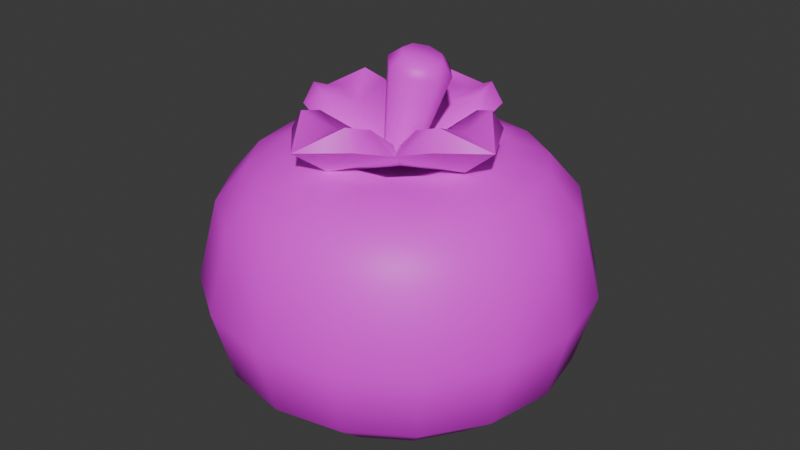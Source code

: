 # Source: tree2tomato3.blend  (saved by Blender 4.5.90; exported with 4.5.12 LTS)
import bpy
from mathutils import Matrix  # noqa: F401  (used for matrix-valued properties, if any)

bpy.ops.wm.read_factory_settings(use_empty=True)
scene = bpy.context.scene
scene.name = 'Scene'

# ---- collections
col_collection = bpy.data.collections.new('Collection'); scene.collection.children.link(col_collection)

# ---- images (referenced by path relative to the original .blend; pixels are not part of the script)
import os
ASSET_DIR = os.environ.get("B2B_ASSET_DIR", "")  # directory of the original .blend (textures are referenced by path, not embedded)
HERE = os.path.dirname(os.path.abspath(__file__))  # packed textures are extracted next to this script under _unpacked/

def load_image(name, relpath, width, height, colorspace="sRGB"):
    """Load a texture the original file referenced (path relative to the .blend, or extracted next to this script)."""
    p = next((c for c in (os.path.join(HERE, relpath), os.path.join(ASSET_DIR, relpath)) if relpath and os.path.exists(c)), "")
    if p:
        img = bpy.data.images.load(p, check_existing=True)
        img.name = name
    else:  # same state as the original file: an image datablock whose file is absent (Cycles renders it pink)
        img = bpy.data.images.new(name, width, height)
        img.source = "FILE"
        img.filepath = "//" + (relpath or name)
    img.colorspace_settings.name = colorspace
    return img
img_restaurantbits_texture_png = load_image('restaurantbits_texture.png', 'restaurantbits_texture.png', 1024, 1024, 'sRGB')

# ---- materials (node trees are filled in below, after node groups)
mat_restaurant_001 = bpy.data.materials.new('restaurant.001')
mat_restaurant_001.roughness = 0.5

# ---- material node trees
mat_restaurant_001.use_nodes = True; mat_restaurant_001.node_tree.nodes.clear()
_N = mat_restaurant_001.node_tree.nodes; _L = mat_restaurant_001.node_tree.links
n0 = _N.new('ShaderNodeBsdfPrincipled'); n0.name = 'Principled BSDF'; n0.location = (0, 300)
n0.inputs[3].default_value = 1.45
n0.inputs[27].default_value = (0.0, 0.0, 0.0, 1.0)
n0.inputs[28].default_value = 1.0
n1 = _N.new('ShaderNodeOutputMaterial'); n1.name = 'Material Output'; n1.location = (280, 300)
n2 = _N.new('ShaderNodeTexImage'); n2.name = 'Image Texture'; n2.location = (-480, 300)
n2.image = img_restaurantbits_texture_png
_L.new(n2.outputs[0], n0.inputs[0])
_L.new(n0.outputs[0], n1.inputs[0])
n1.is_active_output = True

# ---- world
world_world = bpy.data.worlds.new('World'); scene.world = world_world
world_world.use_nodes = True; world_world.node_tree.nodes.clear()
_N = world_world.node_tree.nodes; _L = world_world.node_tree.links
n0 = _N.new('ShaderNodeOutputWorld'); n0.name = 'World Output'; n0.location = (200, 100)
n1 = _N.new('ShaderNodeBackground'); n1.name = 'Background'; n1.location = (-200, 100)
n1.inputs[0].default_value = (0.05088, 0.05088, 0.05088, 1.0)
_L.new(n1.outputs[0], n0.inputs[0])
n0.is_active_output = True
world_world.color = (0.05088, 0.05088, 0.05088)
world_world.sun_shadow_jitter_overblur = 0.0

# ---- meshes
me_food_ingredient_tomato_sphere_005 = bpy.data.meshes.new('food_ingredient_tomato_Sphere.005')
me_food_ingredient_tomato_sphere_005.from_pydata([(0.9291, 0.7099, 5.758), (0.9291, 0.7707, 5.688), (0.9291, 0.773, 5.394), (0.9291, 0.5623, 5.277), (0.9777, 0.5527, 5.775), (1.034, 0.689, 5.758), (1.057, 0.7452, 5.688), (1.073, 0.782, 5.532), (1.058, 0.7473, 5.394), (1.024, 0.6636, 5.316), (0.9777, 0.5527, 5.277), (1.123, 0.6295, 5.758), (1.166, 0.6725, 5.688), (1.194, 0.7007, 5.532), (1.168, 0.6741, 5.394), (1.104, 0.6101, 5.316), (1.019, 0.5252, 5.277), (1.046, 0.4841, 5.775), (1.183, 0.5405, 5.758), (1.239, 0.5638, 5.688), (1.276, 0.579, 5.532), (1.241, 0.5647, 5.394), (1.157, 0.53, 5.316), (1.046, 0.4841, 5.277), (1.203, 0.4355, 5.758), (1.264, 0.4355, 5.688), (1.304, 0.4355, 5.532), (1.267, 0.4355, 5.394), (1.176, 0.4355, 5.316), (1.056, 0.4355, 5.277), (1.046, 0.387, 5.775), (1.183, 0.3305, 5.758), (1.239, 0.3073, 5.688), (1.276, 0.292, 5.532), (1.241, 0.3064, 5.394), (1.157, 0.3411, 5.316), (1.046, 0.387, 5.277), (1.123, 0.2415, 5.758), (1.166, 0.1985, 5.688), (1.194, 0.1704, 5.532), (1.168, 0.1969, 5.394), (1.104, 0.261, 5.316), (1.019, 0.3459, 5.277), (0.9777, 0.3183, 5.775), (1.034, 0.1821, 5.758), (1.057, 0.1259, 5.688), (1.073, 0.08907, 5.532), (1.058, 0.1238, 5.394), (1.024, 0.2075, 5.316), (0.9777, 0.3184, 5.277), (0.9291, 0.1612, 5.758), (0.9291, 0.1003, 5.688), (0.9291, 0.06052, 5.532), (0.9291, 0.09807, 5.394), (0.9291, 0.1887, 5.316), (0.9291, 0.3087, 5.277), (0.8806, 0.3183, 5.775), (0.8241, 0.1821, 5.758), (0.8009, 0.1259, 5.688), (0.7856, 0.08907, 5.532), (0.8, 0.1238, 5.394), (0.8347, 0.2075, 5.316), (0.8806, 0.3184, 5.277), (0.7351, 0.2415, 5.758), (0.6921, 0.1985, 5.688), (0.664, 0.1704, 5.532), (0.6905, 0.1969, 5.394), (0.7546, 0.261, 5.316), (0.8395, 0.3459, 5.277), (0.9291, 0.4355, 5.273), (0.8119, 0.387, 5.775), (0.6757, 0.3305, 5.758), (0.6195, 0.3073, 5.688), (0.5827, 0.292, 5.532), (0.6174, 0.3064, 5.394), (0.7011, 0.3411, 5.316), (0.812, 0.387, 5.277), (0.6548, 0.4355, 5.758), (0.5939, 0.4355, 5.688), (0.5541, 0.4355, 5.532), (0.5917, 0.4355, 5.394), (0.6823, 0.4355, 5.316), (0.8023, 0.4355, 5.277), (0.8119, 0.4841, 5.775), (0.6757, 0.5405, 5.758), (0.6195, 0.5638, 5.688), (0.5827, 0.579, 5.532), (0.6174, 0.5647, 5.394), (0.7011, 0.53, 5.316), (0.812, 0.4841, 5.277), (0.7351, 0.6295, 5.758), (0.6921, 0.6725, 5.688), (0.664, 0.7007, 5.532), (0.6905, 0.6741, 5.394), (0.7546, 0.6101, 5.316), (0.8395, 0.5252, 5.277), (0.8806, 0.5527, 5.775), (0.8241, 0.689, 5.758), (0.8009, 0.7452, 5.688), (0.7856, 0.782, 5.532), (0.8, 0.7473, 5.394), (0.8347, 0.6636, 5.316), (0.8806, 0.5527, 5.277), (0.9291, 0.8105, 5.532), (0.9291, 0.6824, 5.316), (0.9291, 0.4355, 5.714), (1.005, 0.6197, 5.786), (1.07, 0.5765, 5.786), (1.113, 0.5118, 5.786), (1.128, 0.4355, 5.786), (1.113, 0.3592, 5.786), (1.07, 0.2946, 5.786), (1.005, 0.2513, 5.786), (0.9291, 0.2362, 5.786), (0.8528, 0.2513, 5.786), (0.7882, 0.2946, 5.786), (0.745, 0.3592, 5.786), (0.7298, 0.4355, 5.786), (0.745, 0.5118, 5.786), (0.7882, 0.5765, 5.786), (0.8528, 0.6197, 5.786), (0.9291, 0.6349, 5.786), (0.9241, 0.4703, 5.761), (0.9578, 0.4354, 5.752), (0.9241, 0.4004, 5.761), (0.8904, 0.4354, 5.77), (0.9935, 0.4703, 5.959), (0.9955, 0.49, 5.936), (1.013, 0.4498, 5.954), (1.026, 0.458, 5.927), (1.013, 0.4209, 5.954), (1.026, 0.4127, 5.927), (0.9935, 0.4004, 5.959), (0.9955, 0.3807, 5.936), (0.9657, 0.4004, 5.967), (0.9519, 0.3807, 5.948), (0.9459, 0.4209, 5.973), (0.921, 0.4127, 5.956), (0.9459, 0.4498, 5.973), (0.921, 0.458, 5.956), (0.9657, 0.4703, 5.967), (0.9519, 0.49, 5.948), (0.9322, 0.435, 5.744), (0.9577, 0.5991, 5.781), (0.8504, 0.5458, 5.812), (0.9674, 0.6702, 5.834), (0.8756, 0.6218, 5.838), (0.895, 0.6125, 5.875), (1.04, 0.5147, 5.82), (1.038, 0.595, 5.844), (1.014, 0.5929, 5.88), (0.7671, 0.4621, 5.774), (0.8193, 0.3563, 5.812), (0.6944, 0.4741, 5.825), (0.7425, 0.3825, 5.834), (0.7507, 0.4035, 5.871), (0.7693, 0.5455, 5.834), (0.7703, 0.523, 5.871), (0.9039, 0.2714, 5.781), (1.009, 0.3251, 5.82), (0.8903, 0.2009, 5.834), (0.9817, 0.2494, 5.844), (0.9596, 0.2592, 5.88), (0.8188, 0.2762, 5.838), (0.8402, 0.2788, 5.875), (1.095, 0.4083, 5.787), (1.163, 0.397, 5.843), (1.115, 0.4887, 5.848), (1.104, 0.4682, 5.884), (1.088, 0.3257, 5.848), (1.084, 0.3487, 5.884), (0.9797, 0.4354, 5.964), (0.901, 0.2706, 5.853), (0.9553, 0.6008, 5.853), (1.093, 0.4086, 5.86), (0.7631, 0.4628, 5.847), (0.8875, 0.5048, 5.814), (0.8793, 0.5678, 5.861), (1.016, 0.5453, 5.866), (0.9916, 0.4877, 5.818), (0.8602, 0.3934, 5.813), (0.7958, 0.3872, 5.859), (0.8183, 0.524, 5.859), (0.8773, 0.4975, 5.813), (0.9716, 0.3661, 5.818), (0.9763, 0.3037, 5.866), (0.8396, 0.3262, 5.861), (0.8675, 0.3832, 5.814), (0.9989, 0.4775, 5.818), (1.06, 0.4843, 5.868), (1.037, 0.3475, 5.868), (0.9818, 0.3734, 5.818), (0.9202, 0.3742, 5.796), (0.9088, 0.3141, 5.837), (0.9403, 0.4964, 5.796), (0.9487, 0.557, 5.837), (0.9913, 0.4253, 5.798), (1.05, 0.4156, 5.842), (0.8692, 0.4454, 5.794), (0.8074, 0.4555, 5.832)], [], [(69, 3, 10), (104, 2, 8, 9), (103, 1, 6, 7), (4, 121, 96), (3, 104, 9, 10), (2, 103, 7, 8), (1, 0, 5, 6), (7, 6, 12, 13), (10, 9, 15, 16), (8, 7, 13, 14), (6, 5, 11, 12), (69, 10, 16), (9, 8, 14, 15), (16, 15, 22, 23), (14, 13, 20, 21), (12, 11, 18, 19), (110, 30, 111), (69, 16, 23), (15, 14, 21, 22), (13, 12, 19, 20), (19, 18, 24, 25), (30, 109, 17), (69, 23, 29), (22, 21, 27, 28), (20, 19, 25, 26), (114, 56, 115), (23, 22, 28, 29), (21, 20, 26, 27), (69, 29, 36), (28, 27, 34, 35), (26, 25, 32, 33), (112, 111, 43), (29, 28, 35, 36), (27, 26, 33, 34), (25, 24, 31, 32), (36, 35, 41, 42), (34, 33, 39, 40), (32, 31, 37, 38), (69, 36, 42), (35, 34, 40, 41), (33, 32, 38, 39), (42, 41, 48, 49), (40, 39, 46, 47), (38, 37, 44, 45), (69, 42, 49), (41, 40, 47, 48), (39, 38, 45, 46), (69, 49, 55), (48, 47, 53, 54), (46, 45, 51, 52), (120, 119, 96), (49, 48, 54, 55), (47, 46, 52, 53), (45, 44, 50, 51), (54, 53, 60, 61), (52, 51, 58, 59), (56, 113, 43), (55, 54, 61, 62), (53, 52, 59, 60), (51, 50, 57, 58), (69, 55, 62), (62, 61, 67, 68), (60, 59, 65, 66), (58, 57, 63, 64), (69, 62, 68), (61, 60, 66, 67), (59, 58, 64, 65), (66, 65, 73, 74), (64, 63, 71, 72), (105, 56, 43), (69, 68, 76), (67, 66, 74, 75), (65, 64, 72, 73), (68, 67, 75, 76), (69, 76, 82), (75, 74, 80, 81), (73, 72, 78, 79), (118, 83, 119), (76, 75, 81, 82), (74, 73, 79, 80), (72, 71, 77, 78), (83, 117, 70), (79, 78, 85, 86), (105, 83, 70), (82, 81, 88, 89), (80, 79, 86, 87), (78, 77, 84, 85), (69, 82, 89), (81, 80, 87, 88), (89, 88, 94, 95), (87, 86, 92, 93), (85, 84, 90, 91), (69, 89, 95), (88, 87, 93, 94), (86, 85, 91, 92), (105, 43, 30), (91, 90, 97, 98), (108, 107, 17), (69, 95, 102), (94, 93, 100, 101), (92, 91, 98, 99), (105, 17, 4), (95, 94, 101, 102), (93, 92, 99, 100), (69, 102, 3), (101, 100, 2, 104), (99, 98, 1, 103), (102, 101, 104, 3), (100, 99, 103, 2), (98, 97, 0, 1), (106, 4, 107), (97, 120, 121, 0), (90, 119, 120, 97), (84, 118, 119, 90), (77, 117, 118, 84), (71, 116, 117, 77), (63, 115, 116, 71), (57, 114, 115, 63), (50, 113, 114, 57), (44, 112, 113, 50), (37, 111, 112, 44), (31, 110, 111, 37), (24, 109, 110, 31), (18, 108, 109, 24), (11, 107, 108, 18), (5, 106, 107, 11), (0, 121, 106, 5), (120, 96, 121), (106, 121, 4), (105, 4, 96), (108, 17, 109), (110, 109, 30), (112, 43, 113), (114, 113, 56), (116, 70, 117), (118, 117, 83), (105, 30, 17), (116, 115, 70), (70, 115, 56), (43, 111, 30), (17, 107, 4), (96, 119, 83), (105, 96, 83), (105, 70, 56), (122, 141, 127), (123, 131, 133, 124), (124, 133, 135), (124, 135, 137, 125), (125, 137, 139), (125, 139, 141, 122), (122, 127, 129, 123), (123, 129, 131), (129, 127, 126, 128), (131, 129, 128, 130), (133, 131, 130, 132), (135, 133, 132, 134), (137, 135, 134, 136), (139, 137, 136, 138), (141, 139, 138, 140), (127, 141, 140, 126), (143, 149, 148), (143, 145, 149), (142, 148, 179), (173, 150, 145), (154, 152, 181, 155), (142, 158, 152), (143, 142, 144), (143, 146, 145), (148, 149, 150, 178), (145, 146, 147), (177, 195, 173, 147), (142, 179, 194), (195, 178, 150, 173), (149, 145, 150), (154, 151, 152), (151, 156, 144), (151, 153, 156), (142, 144, 183), (175, 157, 153), (199, 182, 157, 175), (142, 151, 144), (151, 142, 152), (151, 154, 153), (144, 156, 157, 182), (153, 154, 155), (181, 199, 175, 155), (161, 159, 185, 162), (142, 183, 198), (156, 153, 157), (146, 143, 144), (158, 163, 152), (158, 160, 163), (142, 152, 187), (172, 164, 160), (193, 186, 164, 172), (142, 143, 148), (158, 142, 159), (158, 161, 160), (152, 163, 164, 186), (160, 161, 162), (185, 193, 172, 162), (189, 197, 174, 168), (142, 187, 192), (163, 160, 164), (167, 165, 148), (165, 169, 159), (165, 166, 169), (142, 159, 191), (174, 170, 166), (142, 165, 159), (165, 142, 148), (166, 165, 167), (188, 142, 196), (166, 167, 168), (159, 169, 170, 190), (142, 191, 196), (197, 190, 170, 174), (169, 166, 170), (128, 126, 171), (126, 140, 171), (140, 138, 171), (138, 136, 171), (136, 134, 171), (134, 132, 171), (132, 130, 171), (130, 128, 171), (161, 158, 159), (184, 142, 192), (162, 172, 160), (159, 142, 184), (176, 142, 194), (147, 173, 145), (144, 142, 176), (148, 142, 188), (168, 174, 166), (167, 148, 189, 168), (180, 142, 198), (155, 175, 153), (152, 142, 180), (176, 177, 144), (178, 179, 148), (180, 181, 152), (182, 183, 144), (184, 185, 159), (186, 187, 152), (188, 189, 148), (190, 191, 159), (195, 177, 176, 194), (199, 181, 180, 198), (193, 185, 184, 192), (197, 189, 188, 196), (186, 193, 192, 187), (178, 195, 194, 179), (190, 197, 196, 191), (182, 199, 198, 183), (146, 144, 177, 147)])
me_food_ingredient_tomato_sphere_005.polygons.foreach_set('use_smooth', [True] * 256)
_k = set([(142, 143), (142, 144), (142, 148), (142, 151), (142, 152), (142, 158), (142, 159), (142, 165), (142, 176), (142, 179), (142, 180), (142, 183), (142, 184), (142, 187), (142, 188), (142, 191), (143, 145), (144, 146), (144, 156), (145, 146), (145, 147), (145, 149), (145, 150), (147, 177), (148, 149), (148, 167), (150, 178), (151, 153), (152, 154), (152, 163), (153, 154), (153, 155), (153, 156), (153, 157), (155, 181), (157, 182), (158, 160), (159, 161), (159, 169), (160, 161), (160, 162), (160, 163), (160, 164), (162, 185), (164, 186), (165, 166), (166, 167), (166, 168), (166, 169), (166, 170), (168, 189), (170, 190)])
me_food_ingredient_tomato_sphere_005.attributes.new('sharp_edge', 'BOOLEAN', 'EDGE').data.foreach_set('value', [ (min(e.vertices), max(e.vertices)) in _k for e in me_food_ingredient_tomato_sphere_005.edges])
_uv = me_food_ingredient_tomato_sphere_005.uv_layers.new(name='UVMap')
_uv.uv.foreach_set('vector', [0.9262, 0.2789, 0.9262, 0.2797, 0.9319, 0.2797, 0.9262, 0.2915, 0.9262, 0.3144, 0.9414, 0.3144, 0.9373, 0.2915, 0.9262, 0.3409, 0.9262, 0.3785, 0.9413, 0.3785, 0.9431, 0.3409, 0.9319, 0.3214, 0.9262, 0.3554, 0.9204, 0.3214, 0.9262, 0.2797, 0.9262, 0.2859, 0.9373, 0.2859, 0.9319, 0.2797, 0.9262, 0.3144, 0.9262, 0.3409, 0.9431, 0.3409, 0.9414, 0.3144, 0.9262, 0.3785, 0.9262, 0.4266, 0.9386, 0.4266, 0.9413, 0.3785, 0.9431, 0.3409, 0.9413, 0.3785, 0.9542, 0.3785, 0.9575, 0.3409, 0.9319, 0.2797, 0.9373, 0.2859, 0.9468, 0.2859, 0.9368, 0.2797, 0.9414, 0.3144, 0.9431, 0.3409, 0.9575, 0.3409, 0.9544, 0.3144, 0.9413, 0.3785, 0.9386, 0.4266, 0.9491, 0.4266, 0.9542, 0.3785, 0.9262, 0.2789, 0.9319, 0.2797, 0.9368, 0.2797, 0.9373, 0.2915, 0.9414, 0.3144, 0.9544, 0.3144, 0.9468, 0.2915, 0.9368, 0.2797, 0.9468, 0.2859, 0.9531, 0.2859, 0.94, 0.2797, 0.9544, 0.3144, 0.9575, 0.3409, 0.9672, 0.3409, 0.9631, 0.3144, 0.9542, 0.3785, 0.9491, 0.4266, 0.9562, 0.4266, 0.9628, 0.3785, 0.948, 0.3554, 0.94, 0.3214, 0.9428, 0.3554, 0.9262, 0.2789, 0.9368, 0.2797, 0.94, 0.2797, 0.9468, 0.2915, 0.9544, 0.3144, 0.9631, 0.3144, 0.9531, 0.2915, 0.9575, 0.3409, 0.9542, 0.3785, 0.9628, 0.3785, 0.9672, 0.3409, 0.9628, 0.3785, 0.9562, 0.4266, 0.9586, 0.4266, 0.9658, 0.3785, 0.94, 0.3214, 0.9497, 0.3554, 0.94, 0.3214, 0.9262, 0.2789, 0.94, 0.2797, 0.9412, 0.2797, 0.9531, 0.2915, 0.9631, 0.3144, 0.9661, 0.3144, 0.9554, 0.2915, 0.9672, 0.3409, 0.9628, 0.3785, 0.9658, 0.3785, 0.9705, 0.3409, 0.9171, 0.3554, 0.9204, 0.3214, 0.9095, 0.3554, 0.94, 0.2797, 0.9531, 0.2859, 0.9554, 0.2859, 0.9412, 0.2797, 0.9631, 0.3144, 0.9672, 0.3409, 0.9705, 0.3409, 0.9661, 0.3144, 0.9262, 0.2789, 0.9412, 0.2797, 0.94, 0.2797, 0.9554, 0.2915, 0.9661, 0.3144, 0.9631, 0.3144, 0.9531, 0.2915, 0.9705, 0.3409, 0.9658, 0.3785, 0.9628, 0.3785, 0.9672, 0.3409, 0.9352, 0.3554, 0.9428, 0.3554, 0.9319, 0.3214, 0.9412, 0.2797, 0.9554, 0.2859, 0.9531, 0.2859, 0.94, 0.2797, 0.9661, 0.3144, 0.9705, 0.3409, 0.9672, 0.3409, 0.9631, 0.3144, 0.9658, 0.3785, 0.9586, 0.4266, 0.9562, 0.4266, 0.9628, 0.3785, 0.94, 0.2797, 0.9531, 0.2859, 0.9468, 0.2859, 0.9368, 0.2797, 0.9631, 0.3144, 0.9672, 0.3409, 0.9575, 0.3409, 0.9544, 0.3144, 0.9628, 0.3785, 0.9562, 0.4266, 0.9491, 0.4266, 0.9542, 0.3785, 0.9262, 0.2789, 0.94, 0.2797, 0.9368, 0.2797, 0.9531, 0.2915, 0.9631, 0.3144, 0.9544, 0.3144, 0.9468, 0.2915, 0.9672, 0.3409, 0.9628, 0.3785, 0.9542, 0.3785, 0.9575, 0.3409, 0.9368, 0.2797, 0.9468, 0.2859, 0.9373, 0.2859, 0.9319, 0.2797, 0.9544, 0.3144, 0.9575, 0.3409, 0.9431, 0.3409, 0.9414, 0.3144, 0.9542, 0.3785, 0.9491, 0.4266, 0.9386, 0.4266, 0.9413, 0.3785, 0.9262, 0.2789, 0.9368, 0.2797, 0.9319, 0.2797, 0.9468, 0.2915, 0.9544, 0.3144, 0.9414, 0.3144, 0.9373, 0.2915, 0.9575, 0.3409, 0.9542, 0.3785, 0.9413, 0.3785, 0.9431, 0.3409, 0.9262, 0.2789, 0.9319, 0.2797, 0.9262, 0.2797, 0.9373, 0.2915, 0.9414, 0.3144, 0.9262, 0.3144, 0.9262, 0.2915, 0.9431, 0.3409, 0.9413, 0.3785, 0.9262, 0.3785, 0.9262, 0.3409, 0.9171, 0.3554, 0.9095, 0.3554, 0.9204, 0.3214, 0.9319, 0.2797, 0.9373, 0.2859, 0.9262, 0.2859, 0.9262, 0.2797, 0.9414, 0.3144, 0.9431, 0.3409, 0.9262, 0.3409, 0.9262, 0.3144, 0.9413, 0.3785, 0.9386, 0.4266, 0.9262, 0.4266, 0.9262, 0.3785, 0.9262, 0.2915, 0.9262, 0.3144, 0.9109, 0.3144, 0.915, 0.2915, 0.9262, 0.3409, 0.9262, 0.3785, 0.911, 0.3785, 0.9092, 0.3409, 0.9204, 0.3214, 0.9262, 0.3554, 0.9319, 0.3214, 0.9262, 0.2797, 0.9262, 0.2859, 0.915, 0.2859, 0.9204, 0.2797, 0.9262, 0.3144, 0.9262, 0.3409, 0.9092, 0.3409, 0.9109, 0.3144, 0.9262, 0.3785, 0.9262, 0.4266, 0.9137, 0.4266, 0.911, 0.3785, 0.9262, 0.2789, 0.9262, 0.2797, 0.9204, 0.2797, 0.9204, 0.2797, 0.915, 0.2859, 0.9055, 0.2859, 0.9155, 0.2797, 0.9109, 0.3144, 0.9092, 0.3409, 0.8948, 0.3409, 0.8979, 0.3144, 0.911, 0.3785, 0.9137, 0.4266, 0.9032, 0.4266, 0.8981, 0.3785, 0.9262, 0.2789, 0.9204, 0.2797, 0.9155, 0.2797, 0.915, 0.2915, 0.9109, 0.3144, 0.8979, 0.3144, 0.9055, 0.2915, 0.9092, 0.3409, 0.911, 0.3785, 0.8981, 0.3785, 0.8948, 0.3409, 0.8979, 0.3144, 0.8948, 0.3409, 0.8851, 0.3409, 0.8892, 0.3144, 0.8981, 0.3785, 0.9032, 0.4266, 0.8961, 0.4266, 0.8895, 0.3785, 0.9262, 0.2929, 0.9204, 0.3214, 0.9319, 0.3214, 0.9262, 0.2789, 0.9155, 0.2797, 0.9123, 0.2797, 0.9055, 0.2915, 0.8979, 0.3144, 0.8892, 0.3144, 0.8992, 0.2915, 0.8948, 0.3409, 0.8981, 0.3785, 0.8895, 0.3785, 0.8851, 0.3409, 0.9155, 0.2797, 0.9055, 0.2859, 0.8992, 0.2859, 0.9123, 0.2797, 0.9262, 0.2789, 0.9123, 0.2797, 0.9111, 0.2797, 0.8992, 0.2915, 0.8892, 0.3144, 0.8862, 0.3144, 0.8969, 0.2915, 0.8851, 0.3409, 0.8895, 0.3785, 0.8865, 0.3785, 0.8818, 0.3409, 0.9044, 0.3554, 0.9123, 0.3214, 0.9095, 0.3554, 0.9123, 0.2797, 0.8992, 0.2859, 0.8969, 0.2859, 0.9111, 0.2797, 0.8892, 0.3144, 0.8851, 0.3409, 0.8818, 0.3409, 0.8862, 0.3144, 0.8895, 0.3785, 0.8961, 0.4266, 0.8937, 0.4266, 0.8865, 0.3785, 0.9123, 0.3214, 0.9026, 0.3554, 0.9123, 0.3214, 0.8818, 0.3409, 0.8865, 0.3785, 0.8895, 0.3785, 0.8851, 0.3409, 0.9262, 0.2929, 0.9123, 0.3214, 0.9123, 0.3214, 0.9111, 0.2797, 0.8969, 0.2859, 0.8992, 0.2859, 0.9123, 0.2797, 0.8862, 0.3144, 0.8818, 0.3409, 0.8851, 0.3409, 0.8892, 0.3144, 0.8865, 0.3785, 0.8937, 0.4266, 0.8961, 0.4266, 0.8895, 0.3785, 0.9262, 0.2789, 0.9111, 0.2797, 0.9123, 0.2797, 0.8969, 0.2915, 0.8862, 0.3144, 0.8892, 0.3144, 0.8992, 0.2915, 0.9123, 0.2797, 0.8992, 0.2859, 0.9055, 0.2859, 0.9155, 0.2797, 0.8892, 0.3144, 0.8851, 0.3409, 0.8948, 0.3409, 0.8979, 0.3144, 0.8895, 0.3785, 0.8961, 0.4266, 0.9032, 0.4266, 0.8981, 0.3785, 0.9262, 0.2789, 0.9123, 0.2797, 0.9155, 0.2797, 0.8992, 0.2915, 0.8892, 0.3144, 0.8979, 0.3144, 0.9055, 0.2915, 0.8851, 0.3409, 0.8895, 0.3785, 0.8981, 0.3785, 0.8948, 0.3409, 0.9262, 0.2929, 0.9319, 0.3214, 0.94, 0.3214, 0.8981, 0.3785, 0.9032, 0.4266, 0.9137, 0.4266, 0.911, 0.3785, 0.948, 0.3554, 0.9428, 0.3554, 0.94, 0.3214, 0.9262, 0.2789, 0.9155, 0.2797, 0.9204, 0.2797, 0.9055, 0.2915, 0.8979, 0.3144, 0.9109, 0.3144, 0.915, 0.2915, 0.8948, 0.3409, 0.8981, 0.3785, 0.911, 0.3785, 0.9092, 0.3409, 0.9262, 0.2929, 0.94, 0.3214, 0.9319, 0.3214, 0.9155, 0.2797, 0.9055, 0.2859, 0.915, 0.2859, 0.9204, 0.2797, 0.8979, 0.3144, 0.8948, 0.3409, 0.9092, 0.3409, 0.9109, 0.3144, 0.9262, 0.2789, 0.9204, 0.2797, 0.9262, 0.2797, 0.915, 0.2915, 0.9109, 0.3144, 0.9262, 0.3144, 0.9262, 0.2915, 0.9092, 0.3409, 0.911, 0.3785, 0.9262, 0.3785, 0.9262, 0.3409, 0.9204, 0.2797, 0.915, 0.2859, 0.9262, 0.2859, 0.9262, 0.2797, 0.9109, 0.3144, 0.9092, 0.3409, 0.9262, 0.3409, 0.9262, 0.3144, 0.911, 0.3785, 0.9137, 0.4266, 0.9262, 0.4266, 0.9262, 0.3785, 0.9352, 0.3554, 0.9319, 0.3214, 0.9428, 0.3554, 0.9137, 0.4266, 0.9171, 0.371, 0.9262, 0.371, 0.9262, 0.4266, 0.9032, 0.4266, 0.9095, 0.371, 0.9171, 0.371, 0.9137, 0.4266, 0.8961, 0.4266, 0.9044, 0.371, 0.9095, 0.371, 0.9032, 0.4266, 0.8937, 0.4266, 0.9026, 0.371, 0.9044, 0.371, 0.8961, 0.4266, 0.8961, 0.4266, 0.9044, 0.371, 0.9026, 0.371, 0.8937, 0.4266, 0.9032, 0.4266, 0.9095, 0.371, 0.9044, 0.371, 0.8961, 0.4266, 0.9137, 0.4266, 0.9171, 0.371, 0.9095, 0.371, 0.9032, 0.4266, 0.9262, 0.4266, 0.9262, 0.371, 0.9171, 0.371, 0.9137, 0.4266, 0.9386, 0.4266, 0.9352, 0.371, 0.9262, 0.371, 0.9262, 0.4266, 0.9491, 0.4266, 0.9428, 0.371, 0.9352, 0.371, 0.9386, 0.4266, 0.9562, 0.4266, 0.948, 0.371, 0.9428, 0.371, 0.9491, 0.4266, 0.9586, 0.4266, 0.9497, 0.371, 0.948, 0.371, 0.9562, 0.4266, 0.9562, 0.4266, 0.948, 0.371, 0.9497, 0.371, 0.9586, 0.4266, 0.9491, 0.4266, 0.9428, 0.371, 0.948, 0.371, 0.9562, 0.4266, 0.9386, 0.4266, 0.9352, 0.371, 0.9428, 0.371, 0.9491, 0.4266, 0.9262, 0.4266, 0.9262, 0.371, 0.9352, 0.371, 0.9386, 0.4266, 0.9171, 0.3554, 0.9204, 0.3214, 0.9262, 0.3554, 0.9352, 0.3554, 0.9262, 0.3554, 0.9319, 0.3214, 0.9262, 0.2929, 0.9319, 0.3214, 0.9204, 0.3214, 0.948, 0.3554, 0.94, 0.3214, 0.9497, 0.3554, 0.948, 0.3554, 0.9497, 0.3554, 0.94, 0.3214, 0.9352, 0.3554, 0.9319, 0.3214, 0.9262, 0.3554, 0.9171, 0.3554, 0.9262, 0.3554, 0.9204, 0.3214, 0.9044, 0.3554, 0.9123, 0.3214, 0.9026, 0.3554, 0.9044, 0.3554, 0.9026, 0.3554, 0.9123, 0.3214, 0.9262, 0.2929, 0.94, 0.3214, 0.94, 0.3214, 0.9044, 0.3554, 0.9095, 0.3554, 0.9123, 0.3214, 0.9123, 0.3214, 0.9095, 0.3554, 0.9204, 0.3214, 0.9319, 0.3214, 0.9428, 0.3554, 0.94, 0.3214, 0.94, 0.3214, 0.9428, 0.3554, 0.9319, 0.3214, 0.9204, 0.3214, 0.9095, 0.3554, 0.9123, 0.3214, 0.9262, 0.2929, 0.9204, 0.3214, 0.9123, 0.3214, 0.9262, 0.2929, 0.9123, 0.3214, 0.9204, 0.3214, 0.1931, 0.2985, 0.1961, 0.3691, 0.2007, 0.3645, 0.1967, 0.2949, 0.204, 0.3613, 0.2007, 0.3645, 0.1931, 0.2985, 0.1931, 0.2985, 0.2007, 0.3645, 0.1961, 0.3691, 0.1931, 0.2985, 0.1961, 0.3691, 0.1927, 0.3724, 0.1895, 0.302, 0.1895, 0.302, 0.1927, 0.3724, 0.1927, 0.3724, 0.1895, 0.302, 0.1927, 0.3724, 0.1961, 0.3691, 0.1931, 0.2985, 0.1931, 0.2985, 0.2007, 0.3645, 0.204, 0.3613, 0.1967, 0.2949, 0.1967, 0.2949, 0.204, 0.3613, 0.204, 0.3613, 0.204, 0.3788, 0.2007, 0.382, 0.2005, 0.4461, 0.2026, 0.444, 0.204, 0.3788, 0.204, 0.3788, 0.2026, 0.444, 0.2026, 0.444, 0.2007, 0.382, 0.204, 0.3788, 0.2026, 0.444, 0.2005, 0.4461, 0.1961, 0.3866, 0.2007, 0.382, 0.2005, 0.4461, 0.1975, 0.4491, 0.1927, 0.3898, 0.1961, 0.3866, 0.1975, 0.4491, 0.1954, 0.4511, 0.1927, 0.3898, 0.1927, 0.3898, 0.1954, 0.4511, 0.1954, 0.4511, 0.1961, 0.3866, 0.1927, 0.3898, 0.1954, 0.4511, 0.1975, 0.4491, 0.2007, 0.382, 0.1961, 0.3866, 0.1975, 0.4491, 0.2005, 0.4461, 0.1868, 0.3081, 0.1955, 0.324, 0.1956, 0.3178, 0.1868, 0.3081, 0.1879, 0.3214, 0.1955, 0.324, 0.1841, 0.3373, 0.1956, 0.3563, 0.1904, 0.3558, 0.1866, 0.3648, 0.1929, 0.4444, 0.1879, 0.3599, 0.1637, 0.36, 0.172, 0.3545, 0.1695, 0.3661, 0.1646, 0.3692, 0.1841, 0.2988, 0.181, 0.3081, 0.172, 0.316, 0.1868, 0.3081, 0.1841, 0.2988, 0.1753, 0.316, 0.1868, 0.3081, 0.178, 0.3224, 0.1879, 0.3214, 0.1956, 0.3563, 0.1955, 0.3625, 0.1929, 0.3714, 0.1931, 0.3679, 0.1879, 0.3599, 0.178, 0.3609, 0.1801, 0.3702, 0.1784, 0.4397, 0.1858, 0.4337, 0.1866, 0.4378, 0.1801, 0.4432, 0.1841, 0.3373, 0.1904, 0.4289, 0.1849, 0.3504, 0.1858, 0.3607, 0.1931, 0.441, 0.1929, 0.4444, 0.1866, 0.3648, 0.1955, 0.3625, 0.1879, 0.3599, 0.1929, 0.3714, 0.1637, 0.3216, 0.1664, 0.3065, 0.172, 0.316, 0.1664, 0.3065, 0.1666, 0.3216, 0.1753, 0.316, 0.1664, 0.3065, 0.1586, 0.3192, 0.1666, 0.3216, 0.1841, 0.3373, 0.1753, 0.3545, 0.1782, 0.3548, 0.1659, 0.3632, 0.1667, 0.4422, 0.1586, 0.3576, 0.1707, 0.3595, 0.1719, 0.4392, 0.1667, 0.4422, 0.1659, 0.3632, 0.1841, 0.2988, 0.1664, 0.3065, 0.1753, 0.316, 0.1664, 0.3065, 0.1841, 0.2988, 0.172, 0.316, 0.1664, 0.3065, 0.1637, 0.3216, 0.1586, 0.3192, 0.1753, 0.3545, 0.1666, 0.36, 0.1667, 0.3692, 0.1719, 0.3661, 0.1586, 0.3576, 0.1637, 0.36, 0.1646, 0.3692, 0.1695, 0.4392, 0.1707, 0.4325, 0.1659, 0.4362, 0.1646, 0.4422, 0.1894, 0.3625, 0.1923, 0.3563, 0.1888, 0.3679, 0.187, 0.3714, 0.1841, 0.3373, 0.1782, 0.4278, 0.1773, 0.3499, 0.1666, 0.36, 0.1586, 0.3576, 0.1667, 0.3692, 0.178, 0.3224, 0.1868, 0.3081, 0.1753, 0.316, 0.181, 0.3081, 0.1719, 0.3224, 0.172, 0.316, 0.181, 0.3081, 0.1796, 0.3214, 0.1719, 0.3224, 0.1841, 0.3373, 0.172, 0.3545, 0.1771, 0.3548, 0.1807, 0.3648, 0.1742, 0.4432, 0.1796, 0.3599, 0.1816, 0.3607, 0.1741, 0.4397, 0.1742, 0.4432, 0.1807, 0.3648, 0.1841, 0.2988, 0.1868, 0.3081, 0.1956, 0.3178, 0.181, 0.3081, 0.1841, 0.2988, 0.1923, 0.3178, 0.181, 0.3081, 0.1894, 0.324, 0.1796, 0.3214, 0.172, 0.3545, 0.1719, 0.3609, 0.1742, 0.3702, 0.1741, 0.3666, 0.1796, 0.3599, 0.1894, 0.3625, 0.187, 0.3714, 0.1888, 0.441, 0.1816, 0.4337, 0.1807, 0.4378, 0.187, 0.4444, 0.1978, 0.4415, 0.1967, 0.4349, 0.2013, 0.4394, 0.2025, 0.4454, 0.1841, 0.3373, 0.1771, 0.4279, 0.1828, 0.3504, 0.1719, 0.3609, 0.1796, 0.3599, 0.1742, 0.3702, 0.2036, 0.3248, 0.2015, 0.3096, 0.1956, 0.3178, 0.2015, 0.3096, 0.2008, 0.3248, 0.1923, 0.3178, 0.2015, 0.3096, 0.2089, 0.3236, 0.2008, 0.3248, 0.1841, 0.3373, 0.1923, 0.3563, 0.1894, 0.3559, 0.2013, 0.3663, 0.2004, 0.4454, 0.2089, 0.3621, 0.1841, 0.2988, 0.2015, 0.3096, 0.1923, 0.3178, 0.2015, 0.3096, 0.1841, 0.2988, 0.1956, 0.3178, 0.2089, 0.3236, 0.2015, 0.3096, 0.2036, 0.3248, 0.1912, 0.4289, 0.1841, 0.4103, 0.1904, 0.424, 0.2089, 0.3621, 0.2036, 0.3633, 0.2025, 0.3724, 0.1923, 0.3563, 0.2008, 0.3633, 0.2004, 0.3724, 0.1953, 0.3684, 0.1841, 0.3373, 0.1894, 0.4289, 0.1904, 0.351, 0.1967, 0.3618, 0.1953, 0.4415, 0.2004, 0.4454, 0.2013, 0.3663, 0.2008, 0.3633, 0.2089, 0.3621, 0.2004, 0.3724, 0.2026, 0.444, 0.2005, 0.4461, 0.199, 0.4477, 0.2005, 0.4461, 0.1975, 0.4491, 0.199, 0.4477, 0.1975, 0.4491, 0.1954, 0.4511, 0.199, 0.4477, 0.1954, 0.4511, 0.1954, 0.4511, 0.199, 0.4477, 0.1954, 0.4511, 0.1975, 0.4491, 0.199, 0.4477, 0.1975, 0.4491, 0.2005, 0.4461, 0.199, 0.4477, 0.2005, 0.4461, 0.2026, 0.444, 0.199, 0.4477, 0.2026, 0.444, 0.2026, 0.444, 0.199, 0.4477, 0.1894, 0.324, 0.181, 0.3081, 0.1923, 0.3178, 0.1883, 0.4289, 0.1841, 0.4103, 0.1828, 0.4235, 0.187, 0.4444, 0.1807, 0.4378, 0.1796, 0.4329, 0.1923, 0.3563, 0.1841, 0.3373, 0.1883, 0.3558, 0.1793, 0.4279, 0.1841, 0.4103, 0.1849, 0.4235, 0.1801, 0.4432, 0.1866, 0.4378, 0.1879, 0.4329, 0.1753, 0.3545, 0.1841, 0.3373, 0.1793, 0.3548, 0.1956, 0.3563, 0.1841, 0.3373, 0.1912, 0.3559, 0.2025, 0.4454, 0.2013, 0.4394, 0.2089, 0.4351, 0.2036, 0.3633, 0.1956, 0.3563, 0.1978, 0.3684, 0.2025, 0.3724, 0.1764, 0.4278, 0.1841, 0.4103, 0.1773, 0.4229, 0.1646, 0.4422, 0.1659, 0.4362, 0.1586, 0.4307, 0.172, 0.3545, 0.1841, 0.3373, 0.1764, 0.3548, 0.1793, 0.3548, 0.1784, 0.3666, 0.1753, 0.3545, 0.1931, 0.3679, 0.1904, 0.3558, 0.1956, 0.3563, 0.1764, 0.3548, 0.1695, 0.3661, 0.172, 0.3545, 0.1719, 0.3661, 0.1782, 0.3548, 0.1753, 0.3545, 0.1883, 0.3558, 0.1888, 0.3679, 0.1923, 0.3563, 0.1741, 0.3666, 0.1771, 0.3548, 0.172, 0.3545, 0.1912, 0.3559, 0.1978, 0.3684, 0.1956, 0.3563, 0.1953, 0.3684, 0.1894, 0.3559, 0.1923, 0.3563, 0.1858, 0.4337, 0.1784, 0.4397, 0.1793, 0.4279, 0.1849, 0.4235, 0.1707, 0.4325, 0.1695, 0.4392, 0.1764, 0.4278, 0.1773, 0.4229, 0.1816, 0.4337, 0.1888, 0.441, 0.1883, 0.4289, 0.1828, 0.4235, 0.1967, 0.4349, 0.1978, 0.4415, 0.1912, 0.4289, 0.1904, 0.424, 0.1741, 0.4397, 0.1816, 0.3607, 0.1828, 0.3504, 0.1771, 0.4279, 0.1931, 0.441, 0.1858, 0.3607, 0.1849, 0.3504, 0.1904, 0.4289, 0.1953, 0.4415, 0.1967, 0.3618, 0.1904, 0.351, 0.1894, 0.4289, 0.1719, 0.4392, 0.1707, 0.3595, 0.1773, 0.3499, 0.1782, 0.4278, 0.178, 0.3609, 0.1753, 0.3545, 0.1784, 0.3666, 0.1801, 0.3702])
me_food_ingredient_tomato_sphere_005.materials.append(mat_restaurant_001)
me_food_ingredient_tomato_sphere_005.update()
me_food_ingredient_tomato_sphere_005.normals_split_custom_set([tuple(v) for v in zip(*[iter([5.938e-10, 7.422e-10, -1.0, 3.605e-09, 0.1897, -0.9818, 0.07261, 0.1753, -0.9818, 6.328e-07, 0.5075, -0.8617, 7.574e-07, 0.8554, -0.518, 0.3273, 0.7903, -0.518, 0.1942, 0.4688, -0.8617, 2.27e-07, 1.0, -0.007829, 4.062e-08, 0.8915, 0.453, 0.3412, 0.8236, 0.453, 0.3827, 0.9239, -0.00783, -0.0974, -0.2351, 0.9671, -1.146e-06, 0.1398, 0.9902, 0.0974, -0.2351, 0.9671, 3.605e-09, 0.1897, -0.9818, 6.328e-07, 0.5075, -0.8617, 0.1942, 0.4688, -0.8617, 0.07261, 0.1753, -0.9818, 7.574e-07, 0.8554, -0.518, 2.27e-07, 1.0, -0.007829, 0.3827, 0.9239, -0.00783, 0.3273, 0.7903, -0.518, 4.062e-08, 0.8915, 0.453, -9.468e-07, 0.5928, 0.8054, 0.2268, 0.5476, 0.8054, 0.3412, 0.8236, 0.453, 0.3827, 0.9239, -0.00783, 0.3412, 0.8236, 0.453, 0.6304, 0.6304, 0.453, 0.7071, 0.7071, -0.007829, 0.07261, 0.1753, -0.9818, 0.1942, 0.4688, -0.8617, 0.3588, 0.3588, -0.8617, 0.1342, 0.1342, -0.9818, 0.3273, 0.7903, -0.518, 0.3827, 0.9239, -0.00783, 0.7071, 0.7071, -0.007829, 0.6049, 0.6049, -0.518, 0.3412, 0.8236, 0.453, 0.2268, 0.5476, 0.8054, 0.4192, 0.4192, 0.8054, 0.6304, 0.6304, 0.453, 5.938e-10, 7.422e-10, -1.0, 0.07261, 0.1753, -0.9818, 0.1342, 0.1342, -0.9818, 0.1942, 0.4688, -0.8617, 0.3273, 0.7903, -0.518, 0.6049, 0.6049, -0.518, 0.3588, 0.3588, -0.8617, 0.1342, 0.1342, -0.9818, 0.3588, 0.3588, -0.8617, 0.4688, 0.1942, -0.8617, 0.1753, 0.07261, -0.9818, 0.6049, 0.6049, -0.518, 0.7071, 0.7071, -0.007829, 0.9239, 0.3827, -0.007829, 0.7903, 0.3273, -0.518, 0.6304, 0.6304, 0.453, 0.4192, 0.4192, 0.8054, 0.5476, 0.2268, 0.8054, 0.8236, 0.3412, 0.453, 0.1264, -0.05237, 0.9906, -0.2351, 0.09739, 0.9671, 0.09886, -0.09887, 0.9902, 5.938e-10, 7.422e-10, -1.0, 0.1342, 0.1342, -0.9818, 0.1753, 0.07261, -0.9818, 0.3588, 0.3588, -0.8617, 0.6049, 0.6049, -0.518, 0.7903, 0.3273, -0.518, 0.4688, 0.1942, -0.8617, 0.7071, 0.7071, -0.007829, 0.6304, 0.6304, 0.453, 0.8236, 0.3412, 0.453, 0.9239, 0.3827, -0.007829, 0.8236, 0.3412, 0.453, 0.5476, 0.2268, 0.8054, 0.5928, -4.258e-07, 0.8054, 0.8915, -1.219e-07, 0.453, -0.2351, 0.09739, 0.9671, 0.1398, -2.898e-07, 0.9902, -0.2352, -0.09739, 0.9671, 5.938e-10, 7.422e-10, -1.0, 0.1753, 0.07261, -0.9818, 0.1897, 7.511e-10, -0.9818, 0.4688, 0.1942, -0.8617, 0.7903, 0.3273, -0.518, 0.8554, -6.018e-07, -0.518, 0.5075, -2.659e-07, -0.8617, 0.9239, 0.3827, -0.007829, 0.8236, 0.3412, 0.453, 0.8915, -1.219e-07, 0.453, 1.0, -3.353e-07, -0.007831, -0.05236, -0.1264, 0.9906, 0.0974, 0.2351, 0.9671, -0.09886, -0.09887, 0.9902, 0.1753, 0.07261, -0.9818, 0.4688, 0.1942, -0.8617, 0.5075, -2.659e-07, -0.8617, 0.1897, 7.511e-10, -0.9818, 0.7903, 0.3273, -0.518, 0.9239, 0.3827, -0.007829, 1.0, -3.353e-07, -0.007831, 0.8554, -6.018e-07, -0.518, 5.938e-10, 7.422e-10, -1.0, 0.1897, 7.511e-10, -0.9818, 0.1753, -0.07261, -0.9818, 0.5075, -2.659e-07, -0.8617, 0.8554, -6.018e-07, -0.518, 0.7903, -0.3273, -0.518, 0.4688, -0.1942, -0.8617, 1.0, -3.353e-07, -0.007831, 0.8915, -1.219e-07, 0.453, 0.8236, -0.3412, 0.453, 0.9239, -0.3827, -0.00783, 0.05236, -0.1264, 0.9906, 0.09886, -0.09887, 0.9902, -0.0974, 0.2351, 0.9671, 0.1897, 7.511e-10, -0.9818, 0.5075, -2.659e-07, -0.8617, 0.4688, -0.1942, -0.8617, 0.1753, -0.07261, -0.9818, 0.8554, -6.018e-07, -0.518, 1.0, -3.353e-07, -0.007831, 0.9239, -0.3827, -0.00783, 0.7903, -0.3273, -0.518, 0.8915, -1.219e-07, 0.453, 0.5928, -4.258e-07, 0.8054, 0.5476, -0.2268, 0.8054, 0.8236, -0.3412, 0.453, 0.1753, -0.07261, -0.9818, 0.4688, -0.1942, -0.8617, 0.3588, -0.3588, -0.8617, 0.1342, -0.1342, -0.9818, 0.7903, -0.3273, -0.518, 0.9239, -0.3827, -0.00783, 0.7071, -0.7071, -0.00783, 0.6049, -0.6049, -0.518, 0.8236, -0.3412, 0.453, 0.5476, -0.2268, 0.8054, 0.4192, -0.4191, 0.8054, 0.6304, -0.6304, 0.453, 5.938e-10, 7.422e-10, -1.0, 0.1753, -0.07261, -0.9818, 0.1342, -0.1342, -0.9818, 0.4688, -0.1942, -0.8617, 0.7903, -0.3273, -0.518, 0.6049, -0.6049, -0.518, 0.3588, -0.3588, -0.8617, 0.9239, -0.3827, -0.00783, 0.8236, -0.3412, 0.453, 0.6304, -0.6304, 0.453, 0.7071, -0.7071, -0.00783, 0.1342, -0.1342, -0.9818, 0.3588, -0.3588, -0.8617, 0.1942, -0.4688, -0.8617, 0.07261, -0.1753, -0.9818, 0.6049, -0.6049, -0.518, 0.7071, -0.7071, -0.00783, 0.3827, -0.9239, -0.00783, 0.3273, -0.7903, -0.518, 0.6304, -0.6304, 0.453, 0.4192, -0.4191, 0.8054, 0.2268, -0.5476, 0.8054, 0.3412, -0.8236, 0.453, 5.938e-10, 7.422e-10, -1.0, 0.1342, -0.1342, -0.9818, 0.07261, -0.1753, -0.9818, 0.3588, -0.3588, -0.8617, 0.6049, -0.6049, -0.518, 0.3273, -0.7903, -0.518, 0.1942, -0.4688, -0.8617, 0.7071, -0.7071, -0.00783, 0.6304, -0.6304, 0.453, 0.3412, -0.8236, 0.453, 0.3827, -0.9239, -0.00783, 5.938e-10, 7.422e-10, -1.0, 0.07261, -0.1753, -0.9818, 2.103e-09, -0.1897, -0.9818, 0.1942, -0.4688, -0.8617, 0.3273, -0.7903, -0.518, -7.289e-07, -0.8554, -0.518, -6.033e-07, -0.5075, -0.8617, 0.3827, -0.9239, -0.00783, 0.3412, -0.8236, 0.453, 4.062e-08, -0.8915, 0.453, -1.548e-07, -1.0, -0.007829, -0.05236, 0.1264, 0.9906, -0.09886, 0.09887, 0.9902, 0.0974, -0.2351, 0.9671, 0.07261, -0.1753, -0.9818, 0.1942, -0.4688, -0.8617, -6.033e-07, -0.5075, -0.8617, 2.103e-09, -0.1897, -0.9818, 0.3273, -0.7903, -0.518, 0.3827, -0.9239, -0.00783, -1.548e-07, -1.0, -0.007829, -7.289e-07, -0.8554, -0.518, 0.3412, -0.8236, 0.453, 0.2268, -0.5476, 0.8054, 9.418e-07, -0.5928, 0.8054, 4.062e-08, -0.8915, 0.453, -6.033e-07, -0.5075, -0.8617, -7.289e-07, -0.8554, -0.518, -0.3274, -0.7903, -0.518, -0.1942, -0.4688, -0.8617, -1.548e-07, -1.0, -0.007829, 4.062e-08, -0.8915, 0.453, -0.3412, -0.8236, 0.453, -0.3827, -0.9239, -0.007831, 0.0974, 0.2351, 0.9671, 1.172e-06, -0.1398, 0.9902, -0.0974, 0.2351, 0.9671, 2.103e-09, -0.1897, -0.9818, -6.033e-07, -0.5075, -0.8617, -0.1942, -0.4688, -0.8617, -0.07261, -0.1753, -0.9818, -7.289e-07, -0.8554, -0.518, -1.548e-07, -1.0, -0.007829, -0.3827, -0.9239, -0.007831, -0.3274, -0.7903, -0.518, 4.062e-08, -0.8915, 0.453, 9.418e-07, -0.5928, 0.8054, -0.2268, -0.5476, 0.8054, -0.3412, -0.8236, 0.453, 5.938e-10, 7.422e-10, -1.0, 2.103e-09, -0.1897, -0.9818, -0.07261, -0.1753, -0.9818, -0.07261, -0.1753, -0.9818, -0.1942, -0.4688, -0.8617, -0.3588, -0.3588, -0.8617, -0.1342, -0.1342, -0.9818, -0.3274, -0.7903, -0.518, -0.3827, -0.9239, -0.007831, -0.7071, -0.7071, -0.007832, -0.6049, -0.6049, -0.518, -0.3412, -0.8236, 0.453, -0.2268, -0.5476, 0.8054, -0.4192, -0.4191, 0.8054, -0.6304, -0.6304, 0.453, 5.938e-10, 7.422e-10, -1.0, -0.07261, -0.1753, -0.9818, -0.1342, -0.1342, -0.9818, -0.1942, -0.4688, -0.8617, -0.3274, -0.7903, -0.518, -0.6049, -0.6049, -0.518, -0.3588, -0.3588, -0.8617, -0.3827, -0.9239, -0.007831, -0.3412, -0.8236, 0.453, -0.6304, -0.6304, 0.453, -0.7071, -0.7071, -0.007832, -0.6049, -0.6049, -0.518, -0.7071, -0.7071, -0.007832, -0.9239, -0.3827, -0.007831, -0.7903, -0.3273, -0.518, -0.6304, -0.6304, 0.453, -0.4192, -0.4191, 0.8054, -0.5476, -0.2268, 0.8054, -0.8236, -0.3412, 0.453, 1.7e-07, -1.909e-07, 1.0, 0.0974, 0.2351, 0.9671, -0.0974, 0.2351, 0.9671, 5.938e-10, 7.422e-10, -1.0, -0.1342, -0.1342, -0.9818, -0.1753, -0.07261, -0.9818, -0.3588, -0.3588, -0.8617, -0.6049, -0.6049, -0.518, -0.7903, -0.3273, -0.518, -0.4688, -0.1942, -0.8617, -0.7071, -0.7071, -0.007832, -0.6304, -0.6304, 0.453, -0.8236, -0.3412, 0.453, -0.9239, -0.3827, -0.007831, -0.1342, -0.1342, -0.9818, -0.3588, -0.3588, -0.8617, -0.4688, -0.1942, -0.8617, -0.1753, -0.07261, -0.9818, 5.938e-10, 7.422e-10, -1.0, -0.1753, -0.07261, -0.9818, -0.1897, -5.558e-09, -0.9818, -0.4688, -0.1942, -0.8617, -0.7903, -0.3273, -0.518, -0.8554, 7.833e-07, -0.518, -0.5075, 5.134e-07, -0.8617, -0.9239, -0.3827, -0.007831, -0.8236, -0.3412, 0.453, -0.8915, 1.452e-06, 0.453, -1.0, 1.125e-06, -0.007831, -0.1264, 0.05237, 0.9906, 0.2351, -0.09739, 0.9671, -0.09886, 0.09887, 0.9902, -0.1753, -0.07261, -0.9818, -0.4688, -0.1942, -0.8617, -0.5075, 5.134e-07, -0.8617, -0.1897, -5.558e-09, -0.9818, -0.7903, -0.3273, -0.518, -0.9239, -0.3827, -0.007831, -1.0, 1.125e-06, -0.007831, -0.8554, 7.833e-07, -0.518, -0.8236, -0.3412, 0.453, -0.5476, -0.2268, 0.8054, -0.5928, 5.761e-07, 0.8054, -0.8915, 1.452e-06, 0.453, 0.2351, -0.09739, 0.9671, -0.1398, -2.67e-07, 0.9902, 0.2352, 0.09739, 0.9671, -1.0, 1.125e-06, -0.007831, -0.8915, 1.452e-06, 0.453, -0.8236, 0.3412, 0.453, -0.9239, 0.3827, -0.00783, 1.7e-07, -1.909e-07, 1.0, 0.2351, -0.09739, 0.9671, 0.2352, 0.09739, 0.9671, -0.1897, -5.558e-09, -0.9818, -0.5075, 5.134e-07, -0.8617, -0.4688, 0.1942, -0.8617, -0.1753, 0.07261, -0.9818, -0.8554, 7.833e-07, -0.518, -1.0, 1.125e-06, -0.007831, -0.9239, 0.3827, -0.00783, -0.7903, 0.3273, -0.518, -0.8915, 1.452e-06, 0.453, -0.5928, 5.761e-07, 0.8054, -0.5476, 0.2268, 0.8054, -0.8236, 0.3412, 0.453, 5.938e-10, 7.422e-10, -1.0, -0.1897, -5.558e-09, -0.9818, -0.1753, 0.07261, -0.9818, -0.5075, 5.134e-07, -0.8617, -0.8554, 7.833e-07, -0.518, -0.7903, 0.3273, -0.518, -0.4688, 0.1942, -0.8617, -0.1753, 0.07261, -0.9818, -0.4688, 0.1942, -0.8617, -0.3588, 0.3588, -0.8617, -0.1342, 0.1342, -0.9818, -0.7903, 0.3273, -0.518, -0.9239, 0.3827, -0.00783, -0.7071, 0.7071, -0.00783, -0.6049, 0.6049, -0.518, -0.8236, 0.3412, 0.453, -0.5476, 0.2268, 0.8054, -0.4192, 0.4192, 0.8054, -0.6304, 0.6304, 0.453, 5.938e-10, 7.422e-10, -1.0, -0.1753, 0.07261, -0.9818, -0.1342, 0.1342, -0.9818, -0.4688, 0.1942, -0.8617, -0.7903, 0.3273, -0.518, -0.6049, 0.6049, -0.518, -0.3588, 0.3588, -0.8617, -0.9239, 0.3827, -0.00783, -0.8236, 0.3412, 0.453, -0.6304, 0.6304, 0.453, -0.7071, 0.7071, -0.00783, 1.7e-07, -1.909e-07, 1.0, -0.0974, 0.2351, 0.9671, -0.2351, 0.09739, 0.9671, -0.6304, 0.6304, 0.453, -0.4192, 0.4192, 0.8054, -0.2268, 0.5476, 0.8054, -0.3412, 0.8236, 0.453, 0.1264, 0.05237, 0.9906, 0.09886, 0.09887, 0.9902, -0.2352, -0.09739, 0.9671, 5.938e-10, 7.422e-10, -1.0, -0.1342, 0.1342, -0.9818, -0.07261, 0.1753, -0.9818, -0.3588, 0.3588, -0.8617, -0.6049, 0.6049, -0.518, -0.3273, 0.7903, -0.518, -0.1942, 0.4688, -0.8617, -0.7071, 0.7071, -0.00783, -0.6304, 0.6304, 0.453, -0.3412, 0.8236, 0.453, -0.3827, 0.9239, -0.00783, 1.7e-07, -1.909e-07, 1.0, -0.2352, -0.09739, 0.9671, -0.0974, -0.2351, 0.9671, -0.1342, 0.1342, -0.9818, -0.3588, 0.3588, -0.8617, -0.1942, 0.4688, -0.8617, -0.07261, 0.1753, -0.9818, -0.6049, 0.6049, -0.518, -0.7071, 0.7071, -0.00783, -0.3827, 0.9239, -0.00783, -0.3273, 0.7903, -0.518, 5.938e-10, 7.422e-10, -1.0, -0.07261, 0.1753, -0.9818, 3.605e-09, 0.1897, -0.9818, -0.1942, 0.4688, -0.8617, -0.3273, 0.7903, -0.518, 7.574e-07, 0.8554, -0.518, 6.328e-07, 0.5075, -0.8617, -0.3827, 0.9239, -0.00783, -0.3412, 0.8236, 0.453, 4.062e-08, 0.8915, 0.453, 2.27e-07, 1.0, -0.007829, -0.07261, 0.1753, -0.9818, -0.1942, 0.4688, -0.8617, 6.328e-07, 0.5075, -0.8617, 3.605e-09, 0.1897, -0.9818, -0.3273, 0.7903, -0.518, -0.3827, 0.9239, -0.00783, 2.27e-07, 1.0, -0.007829, 7.574e-07, 0.8554, -0.518, -0.3412, 0.8236, 0.453, -0.2268, 0.5476, 0.8054, -9.468e-07, 0.5928, 0.8054, 4.062e-08, 0.8915, 0.453, 0.05236, 0.1264, 0.9906, -0.0974, -0.2351, 0.9671, 0.09886, 0.09887, 0.9902, -0.2268, 0.5476, 0.8054, -0.05236, 0.1264, 0.9906, -1.146e-06, 0.1398, 0.9902, -9.468e-07, 0.5928, 0.8054, -0.4192, 0.4192, 0.8054, -0.09886, 0.09887, 0.9902, -0.05236, 0.1264, 0.9906, -0.2268, 0.5476, 0.8054, -0.5476, 0.2268, 0.8054, -0.1264, 0.05237, 0.9906, -0.09886, 0.09887, 0.9902, -0.4192, 0.4192, 0.8054, -0.5928, 5.761e-07, 0.8054, -0.1398, -2.67e-07, 0.9902, -0.1264, 0.05237, 0.9906, -0.5476, 0.2268, 0.8054, -0.5476, -0.2268, 0.8054, -0.1264, -0.05237, 0.9906, -0.1398, -2.67e-07, 0.9902, -0.5928, 5.761e-07, 0.8054, -0.4192, -0.4191, 0.8054, -0.09886, -0.09887, 0.9902, -0.1264, -0.05237, 0.9906, -0.5476, -0.2268, 0.8054, -0.2268, -0.5476, 0.8054, -0.05236, -0.1264, 0.9906, -0.09886, -0.09887, 0.9902, -0.4192, -0.4191, 0.8054, 9.418e-07, -0.5928, 0.8054, 1.172e-06, -0.1398, 0.9902, -0.05236, -0.1264, 0.9906, -0.2268, -0.5476, 0.8054, 0.2268, -0.5476, 0.8054, 0.05236, -0.1264, 0.9906, 1.172e-06, -0.1398, 0.9902, 9.418e-07, -0.5928, 0.8054, 0.4192, -0.4191, 0.8054, 0.09886, -0.09887, 0.9902, 0.05236, -0.1264, 0.9906, 0.2268, -0.5476, 0.8054, 0.5476, -0.2268, 0.8054, 0.1264, -0.05237, 0.9906, 0.09886, -0.09887, 0.9902, 0.4192, -0.4191, 0.8054, 0.5928, -4.258e-07, 0.8054, 0.1398, -2.898e-07, 0.9902, 0.1264, -0.05237, 0.9906, 0.5476, -0.2268, 0.8054, 0.5476, 0.2268, 0.8054, 0.1264, 0.05237, 0.9906, 0.1398, -2.898e-07, 0.9902, 0.5928, -4.258e-07, 0.8054, 0.4192, 0.4192, 0.8054, 0.09886, 0.09887, 0.9902, 0.1264, 0.05237, 0.9906, 0.5476, 0.2268, 0.8054, 0.2268, 0.5476, 0.8054, 0.05236, 0.1264, 0.9906, 0.09886, 0.09887, 0.9902, 0.4192, 0.4192, 0.8054, -9.468e-07, 0.5928, 0.8054, -1.146e-06, 0.1398, 0.9902, 0.05236, 0.1264, 0.9906, 0.2268, 0.5476, 0.8054, -0.05236, 0.1264, 0.9906, 0.0974, -0.2351, 0.9671, -1.146e-06, 0.1398, 0.9902, 0.05236, 0.1264, 0.9906, -1.146e-06, 0.1398, 0.9902, -0.0974, -0.2351, 0.9671, 1.7e-07, -1.909e-07, 1.0, -0.0974, -0.2351, 0.9671, 0.0974, -0.2351, 0.9671, 0.1264, 0.05237, 0.9906, -0.2352, -0.09739, 0.9671, 0.1398, -2.898e-07, 0.9902, 0.1264, -0.05237, 0.9906, 0.1398, -2.898e-07, 0.9902, -0.2351, 0.09739, 0.9671, 0.05236, -0.1264, 0.9906, -0.0974, 0.2351, 0.9671, 1.172e-06, -0.1398, 0.9902, -0.05236, -0.1264, 0.9906, 1.172e-06, -0.1398, 0.9902, 0.0974, 0.2351, 0.9671, -0.1264, -0.05237, 0.9906, 0.2352, 0.09739, 0.9671, -0.1398, -2.67e-07, 0.9902, -0.1264, 0.05237, 0.9906, -0.1398, -2.67e-07, 0.9902, 0.2351, -0.09739, 0.9671, 1.7e-07, -1.909e-07, 1.0, -0.2351, 0.09739, 0.9671, -0.2352, -0.09739, 0.9671, -0.1264, -0.05237, 0.9906, -0.09886, -0.09887, 0.9902, 0.2352, 0.09739, 0.9671, 0.2352, 0.09739, 0.9671, -0.09886, -0.09887, 0.9902, 0.0974, 0.2351, 0.9671, -0.0974, 0.2351, 0.9671, 0.09886, -0.09887, 0.9902, -0.2351, 0.09739, 0.9671, -0.2352, -0.09739, 0.9671, 0.09886, 0.09887, 0.9902, -0.0974, -0.2351, 0.9671, 0.0974, -0.2351, 0.9671, -0.09886, 0.09887, 0.9902, 0.2351, -0.09739, 0.9671, 1.7e-07, -1.909e-07, 1.0, 0.0974, -0.2351, 0.9671, 0.2351, -0.09739, 0.9671, 1.7e-07, -1.909e-07, 1.0, 0.2352, 0.09739, 0.9671, 0.0974, 0.2351, 0.9671, -0.05451, 0.9779, -0.202, -0.2889, 0.8842, 0.3671, 0.4368, 0.8839, 0.1672, 0.8875, -5.8e-06, -0.4608, 0.9259, -0.3764, 0.03237, 0.4368, -0.8839, 0.1672, -0.05451, -0.9779, -0.202, -0.05451, -0.9779, -0.202, 0.4368, -0.8839, 0.1672, -0.2889, -0.8842, 0.3671, -0.05451, -0.9779, -0.202, -0.2889, -0.8842, 0.3671, -0.7784, -0.3767, 0.5021, -0.9984, -6.215e-06, 0.05723, -0.9984, -6.215e-06, 0.05723, -0.7784, -0.3767, 0.5021, -0.7784, 0.3767, 0.5021, -0.9984, -6.215e-06, 0.05723, -0.7784, 0.3767, 0.5021, -0.2889, 0.8842, 0.3671, -0.05451, 0.9779, -0.202, -0.05451, 0.9779, -0.202, 0.4368, 0.8839, 0.1672, 0.9259, 0.3764, 0.03236, 0.8875, -5.8e-06, -0.4608, 0.8875, -5.8e-06, -0.4608, 0.9259, 0.3764, 0.03236, 0.9259, -0.3764, 0.03237, 0.9259, 0.3764, 0.03236, 0.4368, 0.8839, 0.1672, 0.41, 0.4368, 0.8007, 0.6563, 0.1809, 0.7325, 0.9259, -0.3764, 0.03237, 0.9259, 0.3764, 0.03236, 0.6563, 0.1809, 0.7325, 0.6563, -0.1809, 0.7325, 0.4368, -0.8839, 0.1672, 0.9259, -0.3764, 0.03237, 0.6563, -0.1809, 0.7325, 0.41, -0.4368, 0.8007, -0.2889, -0.8842, 0.3671, 0.4368, -0.8839, 0.1672, 0.41, -0.4368, 0.8007, 0.06126, -0.4371, 0.8973, -0.7784, -0.3767, 0.5021, -0.2889, -0.8842, 0.3671, 0.06126, -0.4371, 0.8973, -0.1858, -0.1812, 0.9657, -0.7784, 0.3767, 0.5021, -0.7784, -0.3767, 0.5021, -0.1858, -0.1812, 0.9657, -0.1857, 0.1812, 0.9657, -0.2889, 0.8842, 0.3671, -0.7784, 0.3767, 0.5021, -0.1857, 0.1812, 0.9657, 0.06126, 0.4372, 0.8973, 0.4368, 0.8839, 0.1672, -0.2889, 0.8842, 0.3671, 0.06126, 0.4372, 0.8973, 0.41, 0.4368, 0.8007, 0.5673, 0.275, -0.7763, 0.596, 0.3197, -0.7366, 0.5578, 0.1664, -0.8132, 0.5673, 0.275, -0.7763, 0.5686, 0.4416, -0.694, 0.596, 0.3197, -0.7366, 0.467, -0.853, 0.2331, 0.5486, -0.6057, 0.5763, 0.0548, -0.7783, 0.6255, -0.04521, -0.04456, 0.998, -0.4132, -0.07423, 0.9076, 0.00784, 0.2701, 0.9628, -0.4796, -0.7165, 0.5066, 0.3741, -0.7311, 0.5706, 0.2611, -0.3947, 0.8809, -0.543, -0.6754, 0.499, -0.4527, -0.1203, -0.8835, -0.5087, -0.2848, -0.8125, -0.4964, -0.1766, -0.8499, -0.3908, 0.4326, -0.8125, -0.3904, 0.2589, -0.8835, -0.4138, 0.3261, -0.8499, -0.3908, 0.4326, -0.8125, -0.4066, 0.4846, -0.7745, -0.3449, 0.5919, -0.7285, 0.5486, -0.6057, 0.5763, 0.8097, 0.2095, 0.5482, 0.7913, 0.2829, 0.5421, 0.253, -0.4006, 0.8806, -0.4087, 0.8118, 0.417, -0.7382, 0.4636, 0.49, -0.6968, 0.5274, 0.4861, -0.4317, -0.2881, 0.8548, -0.1085, -0.4561, 0.8833, -0.04521, -0.04456, 0.998, 0.2996, -0.1914, 0.9347, -0.1329, -0.6324, 0.7631, 0.0548, -0.7783, 0.6255, -0.1281, -0.5963, 0.7925, -0.1085, -0.4561, 0.8833, 0.253, -0.4006, 0.8806, -0.4132, -0.07423, 0.9076, -0.04521, -0.04456, 0.998, 0.8097, 0.2095, 0.5482, 0.6149, 0.6438, 0.4555, 0.7913, 0.2829, 0.5421, -0.461, -0.4396, -0.7709, -0.4078, -0.4254, -0.8079, -0.3003, -0.45, -0.841, -0.2503, 0.5335, -0.8079, -0.2961, 0.564, -0.7709, -0.1405, 0.5224, -0.841, -0.2503, 0.5335, -0.8079, -0.4194, 0.5384, -0.7309, -0.2961, 0.564, -0.7709, 0.846, 0.4766, 0.2389, 0.5884, 0.5729, 0.5706, 0.7588, 0.08161, 0.6462, 0.01367, -0.002232, 0.9999, 0.04567, -0.3738, 0.9264, -0.2997, 0.04924, 0.9528, 0.4286, -0.07043, 0.9008, 0.3737, 0.2904, 0.8809, 0.04567, -0.3738, 0.9264, 0.01367, -0.002232, 0.9999, -0.08284, 0.4797, -0.8735, -0.2503, 0.5335, -0.8079, -0.1405, 0.5224, -0.841, -0.4078, -0.4254, -0.8079, -0.232, -0.428, -0.8735, -0.3003, -0.45, -0.841, -0.4078, -0.4254, -0.8079, -0.461, -0.4396, -0.7709, -0.5696, -0.3759, -0.7309, 0.5884, 0.5729, 0.5706, -0.2251, 0.8323, 0.5066, -0.2983, 0.8137, 0.499, 0.3737, 0.2904, 0.8809, -0.8248, -0.3903, 0.409, -0.4796, -0.7165, 0.5066, -0.543, -0.6754, 0.499, 0.2611, -0.3947, 0.8809, 0.4286, -0.07043, 0.9008, 0.01367, -0.002232, 0.9999, 0.1629, 0.3395, 0.9264, 0.7, -0.4575, 0.5483, 0.7136, 0.3983, 0.5763, 0.3679, 0.2986, 0.8806, 0.6591, -0.5212, 0.5421, 0.6085, -0.09999, 0.7872, 0.7588, 0.08161, 0.6462, 0.5715, -0.0939, 0.8152, -0.2251, 0.8323, 0.5066, -0.6565, 0.6337, 0.409, -0.2983, 0.8137, 0.499, -0.4066, 0.4846, -0.7745, -0.3908, 0.4326, -0.8125, -0.4138, 0.3261, -0.8499, -0.5087, -0.2848, -0.8125, -0.5403, -0.329, -0.7745, -0.4964, -0.1766, -0.8499, -0.5087, -0.2848, -0.8125, -0.5161, -0.4504, -0.7285, -0.5403, -0.329, -0.7745, -0.4826, 0.8554, 0.1881, -0.5893, 0.6123, 0.5272, -0.1004, 0.7857, 0.6104, -0.02859, 0.05669, 0.998, 0.3451, 0.08543, 0.9347, -0.079, -0.2584, 0.9628, 0.04318, 0.4669, 0.8833, -0.3168, 0.4111, 0.8548, 0.3451, 0.08543, 0.9347, -0.02859, 0.05669, 0.998, 0.5166, 0.1098, -0.8492, 0.5673, 0.275, -0.7763, 0.5578, 0.1664, -0.8132, 0.4495, -0.4421, -0.7762, 0.4543, -0.2693, -0.8492, 0.4752, -0.3361, -0.8131, 0.4495, -0.4421, -0.7762, 0.4624, -0.4936, -0.7366, 0.3974, -0.6004, -0.694, -0.5893, 0.6123, 0.5272, -0.8478, -0.203, 0.49, -0.829, -0.2767, 0.4861, -0.3168, 0.4111, 0.8548, 0.3765, -0.8067, 0.4555, 0.7, -0.4575, 0.5483, 0.6591, -0.5212, 0.5421, 0.3679, 0.2986, 0.8806, 0.04318, 0.4669, 0.8833, -0.02859, 0.05669, 0.998, -0.3677, 0.2025, 0.9076, -0.3251, 0.4053, 0.8545, -0.4938, 0.08114, 0.8658, -0.08753, 0.01437, 0.9961, -0.2309, -0.3283, 0.9159, 0.07649, 0.6417, 0.7631, -0.1004, 0.7857, 0.6104, 0.06948, 0.6059, 0.7925, -0.8478, -0.203, 0.49, -0.647, -0.6383, 0.417, -0.829, -0.2767, 0.4861, 0.5168, 0.4302, -0.7402, 0.4664, 0.4156, -0.7808, 0.3617, 0.4398, -0.822, 0.3089, -0.543, -0.7808, 0.3519, -0.573, -0.7402, 0.202, -0.5324, -0.822, 0.3089, -0.543, -0.7808, 0.4719, -0.5468, -0.6916, 0.3519, -0.573, -0.7402, -0.8615, -0.474, 0.1822, -0.6291, -0.566, 0.5328, -0.8042, -0.07409, 0.5897, -0.08753, 0.01437, 0.9961, -0.1137, 0.3849, 0.9159, 0.2285, -0.03754, 0.9728, 0.1469, -0.4902, -0.8592, 0.3089, -0.543, -0.7808, 0.202, -0.5324, -0.822, 0.4664, 0.4156, -0.7808, 0.296, 0.4174, -0.8592, 0.3617, 0.4398, -0.822, 0.622, 0.3671, -0.6916, 0.4664, 0.4156, -0.7808, 0.5168, 0.4302, -0.7402, -0.7382, 0.3275, 0.5897, -0.6647, 0.1092, 0.7391, -0.6299, 0.1035, 0.7698, 0.7928, 0.3958, 0.4636, 0.4412, 0.7229, 0.5317, 0.5052, 0.6817, 0.5292, -0.6291, -0.566, 0.5328, 0.1867, -0.8261, 0.5316, 0.2606, -0.8075, 0.5292, -0.4377, -0.28, 0.8544, -0.6647, 0.1092, 0.7391, -0.8042, -0.07409, 0.5897, -0.6299, 0.1035, 0.7698, -0.4938, 0.08114, 0.8658, -0.4377, -0.28, 0.8544, -0.1137, 0.3849, 0.9159, -0.08753, 0.01437, 0.9961, 0.1867, -0.8261, 0.5316, 0.6244, -0.6287, 0.4635, 0.2606, -0.8075, 0.5292, 0.6563, 0.1809, 0.7325, 0.41, 0.4368, 0.8007, 0.2679, -4.515e-07, 0.9635, 0.41, 0.4368, 0.8007, 0.06126, 0.4372, 0.8973, 0.2679, -4.515e-07, 0.9635, 0.06126, 0.4372, 0.8973, -0.1857, 0.1812, 0.9657, 0.2679, -4.515e-07, 0.9635, -0.1857, 0.1812, 0.9657, -0.1858, -0.1812, 0.9657, 0.2679, -4.515e-07, 0.9635, -0.1858, -0.1812, 0.9657, 0.06126, -0.4371, 0.8973, 0.2679, -4.515e-07, 0.9635, 0.06126, -0.4371, 0.8973, 0.41, -0.4368, 0.8007, 0.2679, -4.515e-07, 0.9635, 0.41, -0.4368, 0.8007, 0.6563, -0.1809, 0.7325, 0.2679, -4.515e-07, 0.9635, 0.6563, -0.1809, 0.7325, 0.6563, 0.1809, 0.7325, 0.2679, -4.515e-07, 0.9635, 0.4624, -0.4936, -0.7366, 0.4495, -0.4421, -0.7762, 0.4752, -0.3361, -0.8131, 0.301, 0.7199, 0.6255, 0.07649, 0.6417, 0.7631, 0.06948, 0.6059, 0.7925, -0.3677, 0.2025, 0.9076, -0.02859, 0.05669, 0.998, -0.079, -0.2584, 0.9628, 0.7136, 0.3983, 0.5763, 0.7154, 0.6587, 0.2331, 0.301, 0.7199, 0.6255, -0.3466, -0.7123, 0.6104, -0.1329, -0.6324, 0.7631, -0.1281, -0.5963, 0.7925, 0.2996, -0.1914, 0.9347, -0.04521, -0.04456, 0.998, 0.00784, 0.2701, 0.9628, -0.7542, -0.3915, 0.5272, -0.7309, -0.6561, 0.1881, -0.3466, -0.7123, 0.6104, -0.4149, 0.7375, 0.5328, -0.6645, 0.7247, 0.1823, -0.7382, 0.3275, 0.5897, -0.2309, -0.3283, 0.9159, -0.08753, 0.01437, 0.9961, 0.2285, -0.03754, 0.9728, 0.4412, 0.7229, 0.5317, -0.4149, 0.7375, 0.5328, -0.3251, 0.4053, 0.8545, 0.5052, 0.6817, 0.5292, 0.6928, -0.3201, 0.6462, 0.6085, -0.09999, 0.7872, 0.5715, -0.0939, 0.8152, 0.1629, 0.3395, 0.9264, 0.01367, -0.002232, 0.9999, -0.2997, 0.04924, 0.9528, 0.3741, -0.7311, 0.5706, 0.649, -0.7223, 0.2389, 0.6928, -0.3201, 0.6462, -0.3466, -0.7123, 0.6104, -0.4317, -0.2881, 0.8548, -0.7542, -0.3915, 0.5272, 0.253, -0.4006, 0.8806, 0.0548, -0.7783, 0.6255, 0.5486, -0.6057, 0.5763, 0.6928, -0.3201, 0.6462, 0.2611, -0.3947, 0.8809, 0.3741, -0.7311, 0.5706, 0.3737, 0.2904, 0.8809, 0.7588, 0.08161, 0.6462, 0.5884, 0.5729, 0.5706, 0.301, 0.7199, 0.6255, 0.3679, 0.2986, 0.8806, 0.7136, 0.3983, 0.5763, -0.3168, 0.4111, 0.8548, -0.1004, 0.7857, 0.6104, -0.5893, 0.6123, 0.5272, -0.7382, 0.3275, 0.5897, -0.3251, 0.4053, 0.8545, -0.4149, 0.7375, 0.5328, -0.4377, -0.28, 0.8544, -0.8042, -0.07409, 0.5897, -0.6291, -0.566, 0.5328, -0.1085, -0.4561, 0.8833, -0.4317, -0.2881, 0.8548, -0.3466, -0.7123, 0.6104, -0.1281, -0.5963, 0.7925, 0.4286, -0.07043, 0.9008, 0.2611, -0.3947, 0.8809, 0.6928, -0.3201, 0.6462, 0.5715, -0.0939, 0.8152, 0.04318, 0.4669, 0.8833, 0.3679, 0.2986, 0.8806, 0.301, 0.7199, 0.6255, 0.06948, 0.6059, 0.7925, -0.4938, 0.08114, 0.8658, -0.3251, 0.4053, 0.8545, -0.7382, 0.3275, 0.5897, -0.6299, 0.1035, 0.7698, -0.3168, 0.4111, 0.8548, 0.04318, 0.4669, 0.8833, 0.06948, 0.6059, 0.7925, -0.1004, 0.7857, 0.6104, 0.253, -0.4006, 0.8806, -0.1085, -0.4561, 0.8833, -0.1281, -0.5963, 0.7925, 0.0548, -0.7783, 0.6255, -0.4377, -0.28, 0.8544, -0.4938, 0.08114, 0.8658, -0.6299, 0.1035, 0.7698, -0.8042, -0.07409, 0.5897, 0.3737, 0.2904, 0.8809, 0.4286, -0.07043, 0.9008, 0.5715, -0.0939, 0.8152, 0.7588, 0.08161, 0.6462, -0.7382, 0.4636, 0.49, -0.7542, -0.3915, 0.5272, -0.4317, -0.2881, 0.8548, -0.6968, 0.5274, 0.4861])] * 3)])

# ---- objects
ob_food_ingredient_tomato_sphere_005 = bpy.data.objects.new('food_ingredient_tomato_Sphere.005', me_food_ingredient_tomato_sphere_005)

# ---- transforms, parenting, visibility, modifiers, constraints
ob_food_ingredient_tomato_sphere_005.location = (0.0, 0.0, 0.0)

# ---- collection membership
col_collection.objects.link(ob_food_ingredient_tomato_sphere_005)

# ---- scene / render settings (as saved in the file)
scene.frame_start = 1; scene.frame_end = 250; scene.frame_set(0)
scene.render.engine = 'BLENDER_EEVEE_NEXT'
bpy.context.view_layer.update()

# ---- added for rendering (the .blend has no active camera and no usable light): camera, sun
cam_auto = bpy.data.cameras.new('AutoCamera')
cam_auto.lens = 50.0
cam_auto.sensor_width = 36.0
cam_auto.clip_end = 1000.0
ob_auto_camera = bpy.data.objects.new('AutoCamera', cam_auto)
scene.collection.objects.link(ob_auto_camera)
ob_auto_camera.location = (2.10493, -0.975438, 6.56325)
ob_auto_camera.rotation_euler = (1.09748, -7.21219e-08, 0.694738)
scene.camera = ob_auto_camera
light_auto_sun = bpy.data.lights.new('AutoSun', 'SUN')
light_auto_sun.energy = 3.0
light_auto_sun.angle = 0.0523599
ob_auto_sun = bpy.data.objects.new('AutoSun', light_auto_sun)
scene.collection.objects.link(ob_auto_sun)
ob_auto_sun.rotation_euler = (0.872665, 0.174533, 0.523599)
bpy.context.view_layer.update()
